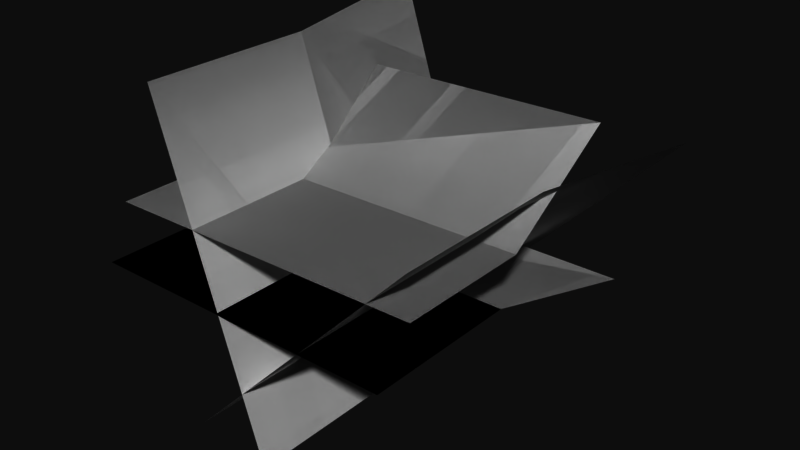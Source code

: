 # Source: grass.blend  (saved by Blender 2.79.0; exported with 4.5.12 LTS)
import bpy
from mathutils import Matrix  # noqa: F401  (used for matrix-valued properties, if any)

bpy.ops.wm.read_factory_settings(use_empty=True)
scene = bpy.context.scene
scene.name = 'Scene'

# ---- collections
col_collection_1 = bpy.data.collections.new('Collection 1'); scene.collection.children.link(col_collection_1)

# ---- materials (node trees are filled in below, after node groups)
mat_grass = bpy.data.materials.new('Grass')
mat_grass.alpha_threshold = 0.0
mat_grass.use_transparent_shadow = False
mat_grass.roughness = 0.5

# ---- material node trees

# ---- world
world_world = bpy.data.worlds.new('World'); scene.world = world_world
world_world.color = (0.05088, 0.05088, 0.05088)
world_world.use_sun_shadow = False
world_world.sun_shadow_jitter_overblur = 0.0
world_world.cycles.sampling_method = 'MANUAL'

# ---- meshes
me_plane = bpy.data.meshes.new('Plane')
me_plane.from_pydata([(-1.0, 0.0, 0.0), (1.0, 0.0, 0.0), (-0.8789, 2.016, -0.2209), (1.121, 2.016, -0.2209), (-0.5057, 0.01298, 1.194), (0.162, 0.01298, -0.8845), (-0.7141, 2.293, 1.235), (-0.04645, 2.293, -0.843), (-1.0, 1.0, 0.0), (1.0, 1.0, 0.0), (-0.5057, 1.104, 1.194), (0.162, 1.104, -0.8845), (1.168, 0.01265, 0.7098), (-0.3228, 0.01265, -0.8079), (1.367, 2.234, 0.6548), (-0.1231, 2.234, -0.8629), (1.168, 1.076, 0.7098), (-0.3228, 1.076, -0.8079), (-0.8139, 0.01189, 0.4372), (1.186, 0.01189, 0.4638), (-0.9108, 1.738, 0.8287), (1.089, 1.738, 0.8554), (-0.8139, 0.8328, 0.4372), (1.186, 0.8328, 0.4638), (1.168, 0.01265, 0.7098), (-0.3228, 0.01265, -0.8079), (1.367, 2.234, 0.6548), (-0.1231, 2.234, -0.8629), (1.168, 1.076, 0.7098), (-0.3228, 1.076, -0.8079), (-0.5057, 0.01298, 1.194), (0.162, 0.01298, -0.8845), (-0.7141, 2.293, 1.235), (-0.04645, 2.293, -0.843), (-0.5057, 1.104, 1.194), (0.162, 1.104, -0.8845), (-0.8139, 0.01189, 0.4372), (1.186, 0.01189, 0.4638), (-0.9108, 1.738, 0.8287), (1.089, 1.738, 0.8554), (-0.8139, 0.8328, 0.4372), (1.186, 0.8328, 0.4638), (-1.0, 0.0, 0.0), (1.0, 0.0, 0.0), (-0.8789, 2.016, -0.2209), (1.121, 2.016, -0.2209), (-1.0, 1.0, 0.0), (1.0, 1.0, 0.0)], [], [(8, 9, 3, 2), (10, 11, 7, 6), (0, 1, 9, 8), (4, 5, 11, 10), (16, 17, 15, 14), (12, 13, 17, 16), (22, 23, 21, 20), (18, 19, 23, 22), (28, 29, 27, 26), (24, 25, 29, 28), (34, 35, 33, 32), (30, 31, 35, 34), (40, 41, 39, 38), (36, 37, 41, 40), (46, 47, 45, 44), (42, 43, 47, 46)])
_uv = me_plane.uv_layers.new(name='UVMap')
_uv.uv.foreach_set('vector', [0.0, 0.5, 1.0, 0.5, 1.0, 1.0, 0.0, 1.0, 0.0, 0.5, 1.0, 0.5, 1.0, 1.0, 0.0, 1.0, 0.0, 0.0, 1.0, 0.0, 1.0, 0.5, 0.0, 0.5, 0.0, 0.0, 1.0, 0.0, 1.0, 0.5, 0.0, 0.5, 0.0, 0.5, 1.0, 0.5, 1.0, 1.0, 0.0, 1.0, 0.0, 0.0, 1.0, 0.0, 1.0, 0.5, 0.0, 0.5, 0.0, 0.5, 1.0, 0.5, 1.0, 1.0, 0.0, 1.0, 0.0, 0.0, 1.0, 0.0, 1.0, 0.5, 0.0, 0.5, 0.0, 0.5, 1.0, 0.5, 1.0, 1.0, 0.0, 1.0, 0.0, 0.0, 1.0, 0.0, 1.0, 0.5, 0.0, 0.5, 0.0, 0.5, 1.0, 0.5, 1.0, 1.0, 0.0, 1.0, 0.0, 0.0, 1.0, 0.0, 1.0, 0.5, 0.0, 0.5, 0.0, 0.5, 1.0, 0.5, 1.0, 1.0, 0.0, 1.0, 0.0, 0.0, 1.0, 0.0, 1.0, 0.5, 0.0, 0.5, 0.0, 0.5, 1.0, 0.5, 1.0, 1.0, 0.0, 1.0, 0.0, 0.0, 1.0, 0.0, 1.0, 0.5, 0.0, 0.5])
me_plane.materials.append(mat_grass)
me_plane.use_remesh_preserve_volume = False
me_plane.use_remesh_preserve_attributes = False
me_plane.use_mirror_vertex_groups = False
me_plane.update()

# ---- objects
ob_plane = bpy.data.objects.new('Plane', me_plane)

# ---- transforms, parenting, visibility, modifiers, constraints
ob_plane.location = (0.0, 0.0, 0.0)
ob_plane.lineart.crease_threshold = 0.0

# ---- collection membership
col_collection_1.objects.link(ob_plane)

# ---- scene / render settings (as saved in the file)
scene.frame_start = 1; scene.frame_end = 250; scene.frame_set(1)
scene.render.engine = 'BLENDER_EEVEE_NEXT'
scene.render.resolution_percentage = 50
scene.render.dither_intensity = 0.0
scene.cycles.use_denoising = False
scene.cycles.samples = 128
scene.cycles.sampling_pattern = 'TABULATED_SOBOL'
scene.cycles.use_adaptive_sampling = False
scene.cycles.use_light_tree = False
scene.cycles.blur_glossy = 0.0
scene.cycles.sample_clamp_indirect = 0.0
scene.view_settings.view_transform = 'Raw'
bpy.context.view_layer.update()

# ---- added for rendering (the .blend has no active camera and no usable light): camera, sun
cam_auto = bpy.data.cameras.new('AutoCamera')
cam_auto.lens = 50.0
cam_auto.sensor_width = 36.0
cam_auto.clip_end = 1000.0
ob_auto_camera = bpy.data.objects.new('AutoCamera', cam_auto)
scene.collection.objects.link(ob_auto_camera)
ob_auto_camera.location = (3.80882, -3.20397, 3.07544)
ob_auto_camera.rotation_euler = (1.09748, -7.21219e-08, 0.694738)
scene.camera = ob_auto_camera
light_auto_sun = bpy.data.lights.new('AutoSun', 'SUN')
light_auto_sun.energy = 3.0
light_auto_sun.angle = 0.0523599
ob_auto_sun = bpy.data.objects.new('AutoSun', light_auto_sun)
scene.collection.objects.link(ob_auto_sun)
ob_auto_sun.rotation_euler = (0.872665, 0.174533, 0.523599)
bpy.context.view_layer.update()
